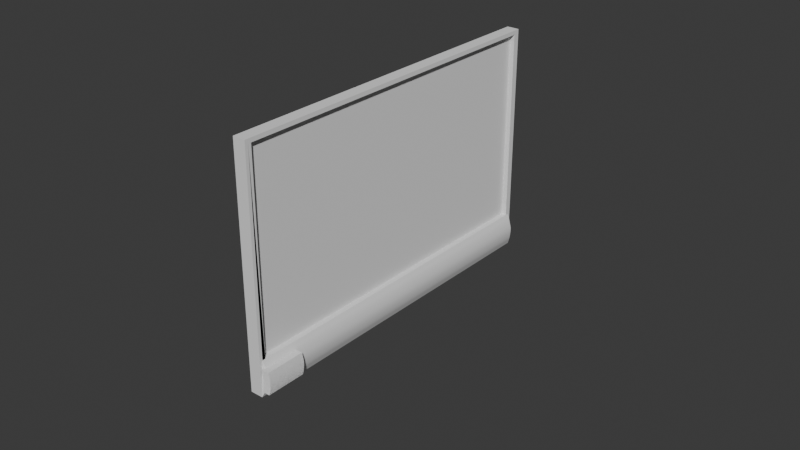 # Source: television.blend  (saved by Blender 4.2.66; exported with 4.5.12 LTS)
import bpy
from mathutils import Matrix  # noqa: F401  (used for matrix-valued properties, if any)

bpy.ops.wm.read_factory_settings(use_empty=True)
scene = bpy.context.scene
scene.name = 'Scene'

# ---- collections
col_collection = bpy.data.collections.new('Collection'); scene.collection.children.link(col_collection)

# ---- world
world_world = bpy.data.worlds.new('World'); scene.world = world_world
world_world.use_nodes = True; world_world.node_tree.nodes.clear()
_N = world_world.node_tree.nodes; _L = world_world.node_tree.links
n0 = _N.new('ShaderNodeOutputWorld'); n0.name = 'World Output'; n0.location = (300, 300)
n1 = _N.new('ShaderNodeBackground'); n1.name = 'Background'; n1.location = (10, 300)
n1.inputs[0].default_value = (0.05088, 0.05088, 0.05088, 1.0)
_L.new(n1.outputs[0], n0.inputs[0])
n0.is_active_output = True
world_world.color = (0.05088, 0.05088, 0.05088)
world_world.sun_shadow_jitter_overblur = 0.0

# ---- meshes
me_cube_001 = bpy.data.meshes.new('Cube.001')
me_cube_001.from_pydata([(-0.03223, -0.9144, -0.5944), (-0.03223, -0.9144, 0.5944), (-0.03223, 0.9144, -0.5944), (-0.03223, 0.9144, 0.5944), (0.006907, -0.8815, -0.4114), (0.006907, -0.8815, 0.5707), (0.006907, 0.8815, -0.4114), (0.006907, 0.8815, 0.5707), (0.03223, 0.9144, 0.5944), (0.03223, 0.9144, -0.5944), (0.03223, -0.9144, -0.5944), (0.03223, -0.9144, 0.5944), (0.03223, 0.882, 0.5733), (0.03223, 0.882, -0.4141), (0.03223, -0.882, -0.4141), (0.03223, -0.882, 0.5733), (0.03223, -0.8982, 0.5838), (0.03223, 0.8982, 0.5838), (0.03223, -0.9144, -0.4132), (0.03223, 0.9144, -0.4132), (0.03223, -0.8982, -0.4136), (0.03223, 0.8982, -0.4136), (0.05665, -0.8979, -0.4982), (0.04282, -0.889, -0.4364), (0.04292, -0.8982, -0.4364), (0.05632, -0.8977, -0.4903), (0.05531, -0.8971, -0.4812), (0.05367, -0.8961, -0.4716), (0.05148, -0.8947, -0.4618), (0.04885, -0.893, -0.4524), (0.04592, -0.8911, -0.4438), (0.04282, 0.889, -0.4364), (0.05665, 0.8983, -0.4982), (0.04292, 0.8982, -0.4364), (0.04592, 0.8911, -0.4438), (0.04885, 0.893, -0.4524), (0.05148, 0.8948, -0.4618), (0.05367, 0.8963, -0.4716), (0.05531, 0.8974, -0.4812), (0.05632, 0.8981, -0.4903), (0.0443, -0.906, -0.5647), (0.05664, -0.8978, -0.5022), (0.04703, -0.9041, -0.5572), (0.04963, -0.9023, -0.5484), (0.05196, -0.9008, -0.5389), (0.05391, -0.8995, -0.529), (0.05539, -0.8985, -0.5192), (0.05632, -0.898, -0.5101), (0.05664, 0.8983, -0.5022), (0.0443, 0.9065, -0.5647), (0.05632, 0.8985, -0.5101), (0.05539, 0.8992, -0.5192), (0.05391, 0.9001, -0.529), (0.05196, 0.9014, -0.5389), (0.04963, 0.903, -0.5484), (0.04703, 0.9047, -0.5572)], [], [(0, 1, 3, 2), (2, 3, 8, 19, 9), (6, 7, 5, 4), (10, 18, 11, 1, 0), (2, 9, 10, 0), (8, 3, 1, 11), (31, 33, 21, 13), (8, 11, 16, 17), (7, 6, 13, 12), (6, 4, 14, 13), (5, 7, 12, 15), (4, 5, 15, 14), (18, 10, 40, 42, 43, 44, 45, 46, 47, 41, 22, 24, 20), (24, 23, 14, 20), (32, 22, 41, 48), (11, 18, 20, 16), (16, 20, 14, 5), (16, 20, 14, 15), (9, 49, 40, 10), (19, 21, 33, 32, 48, 50, 51, 52, 53, 54, 55, 49, 9), (12, 13, 21, 17), (8, 17, 21, 19), (22, 25, 24), (25, 26, 24), (26, 27, 24), (27, 28, 24), (28, 29, 24), (29, 30, 24), (30, 23, 24), (31, 34, 33), (34, 35, 33), (35, 36, 33), (36, 37, 33), (37, 38, 33), (38, 39, 33), (39, 32, 33), (22, 32, 39, 25), (25, 39, 38, 26), (26, 38, 37, 27), (27, 37, 36, 28), (28, 36, 35, 29), (29, 35, 34, 30), (30, 34, 31, 23), (40, 49, 55, 42), (42, 55, 54, 43), (43, 54, 53, 44), (44, 53, 52, 45), (45, 52, 51, 46), (46, 51, 50, 47), (47, 50, 48, 41), (14, 23, 31, 13), (12, 17, 16, 15)])
_uv = me_cube_001.uv_layers.new(name='UVMap')
_uv.uv.foreach_set('vector', [0.375, 0.0, 0.625, 0.0, 0.625, 0.25, 0.375, 0.25, 0.375, 0.25, 0.625, 0.25, 0.625, 0.5, 0.5, 0.5, 0.375, 0.5, 0.3834, 0.5079, 0.6166, 0.5079, 0.6166, 0.7421, 0.3834, 0.7421, 0.375, 0.75, 0.5, 0.75, 0.625, 0.75, 0.625, 1.0, 0.375, 1.0, 0.125, 0.5, 0.375, 0.5, 0.375, 0.75, 0.125, 0.75, 0.625, 0.5, 0.875, 0.5, 0.875, 0.75, 0.625, 0.75, 0.0, 0.0, 0.0, 0.0, 0.0, 0.0, 0.0, 0.0, 0.625, 0.5, 0.625, 0.75, 0.6228, 0.7478, 0.6228, 0.5022, 0.6166, 0.5079, 0.3834, 0.5079, 0.3794, 0.5044, 0.6206, 0.5044, 0.3834, 0.5079, 0.3834, 0.7421, 0.3794, 0.7456, 0.3794, 0.5044, 0.6166, 0.7421, 0.6166, 0.5079, 0.6206, 0.5044, 0.6206, 0.7456, 0.3834, 0.7421, 0.6166, 0.7421, 0.6206, 0.7456, 0.3794, 0.7456, 0.5, 0.75, 0.0, 0.0, 0.0, 0.0, 0.0007, 0.00105, 0.002728, 0.004092, 0.005734, 0.008601, 0.006272, 0.009408, 0.00339, 0.005085, 0.0009619, 0.001443, 0.0, 0.0, 0.0, 0.0, 0.0, 0.0, 0.0, 0.0, 0.0, 0.0, 0.0, 0.0, 0.0, 0.0, 0.0, 0.0, 0.0, 0.0, 0.0, 0.0, 0.0, 0.0, 0.0, 0.0, 0.625, 0.75, 0.5, 0.75, 0.0, 0.0, 0.6228, 0.7478, 0.6228, 0.7478, 0.0, 0.0, 0.0, 0.0, 0.0, 0.0, 0.0, 0.0, 0.0, 0.0, 0.0, 0.0, 0.0, 0.0, 0.0, 0.0, 0.0, 0.0, 0.0, 0.0, 0.0, 0.0, 0.5, 0.5, 0.0, 0.0, 0.0, 0.0, 0.0, 0.0, 0.0, 0.0, 0.0009397, 0.0009397, 0.003322, 0.003322, 0.006177, 0.006177, 0.005668, 0.005668, 0.002692, 0.002692, 0.0006902, 0.0006902, 0.0, 0.0, 0.0, 0.0, 0.6206, 0.5044, 0.0, 0.0, 0.0, 0.0, 0.6228, 0.5022, 0.625, 0.5, 0.6228, 0.5022, 0.0, 0.0, 0.5, 0.5, 0.0, 0.0, 0.0, 0.0, 0.0, 0.0, 0.0, 0.0, 0.0, 0.0, 0.0, 0.0, 0.0, 0.0, 0.0, 0.0, 0.0, 0.0, 0.0, 0.0, 0.0, 0.0, 0.0, 0.0, 0.0, 0.0, 0.0, 0.0, 0.0, 0.0, 0.0, 0.0, 0.0, 0.0, 0.0, 0.0, 0.0, 0.0, 0.0, 0.0, 0.0, 0.0, 0.0, 0.0, 0.0, 0.0, 0.0, 0.0, 0.0, 0.0, 0.0, 0.0, 0.0, 0.0, 0.0, 0.0, 0.0, 0.0, 0.0, 0.0, 0.0, 0.0, 0.0, 0.0, 0.0, 0.0, 0.0, 0.0, 0.0, 0.0, 0.0, 0.0, 0.0, 0.0, 0.0, 0.0, 0.0, 0.0, 0.0, 0.0, 0.0, 0.0, 0.0, 0.0, 0.0, 0.0, 0.0, 0.0, 0.0, 0.0, 0.0, 0.0, 0.0, 0.0, 0.0, 0.0, 0.0, 0.0, 0.0, 0.0, 0.0, 0.0, 0.0, 0.0, 0.0, 0.0, 0.0, 0.0, 0.0, 0.0, 0.0, 0.0, 0.0, 0.0, 0.0, 0.0, 0.0, 0.0, 0.0, 0.0, 0.0, 0.0, 0.0, 0.0, 0.0, 0.0, 0.0, 0.0, 0.0, 0.0, 0.0, 0.0, 0.0, 0.0, 0.0, 0.0, 0.0, 0.0, 0.0, 0.0, 0.0, 0.0, 0.0, 0.0, 0.0006902, 0.0006902, 0.0007, 0.00105, 0.0007, 0.00105, 0.0006902, 0.0006902, 0.002692, 0.002692, 0.002728, 0.004092, 0.002728, 0.004092, 0.002692, 0.002692, 0.005668, 0.005668, 0.005734, 0.008601, 0.005734, 0.008601, 0.005668, 0.005668, 0.006177, 0.006177, 0.006272, 0.009408, 0.006272, 0.009408, 0.006177, 0.006177, 0.003322, 0.003322, 0.00339, 0.005085, 0.00339, 0.005085, 0.003322, 0.003322, 0.0009397, 0.0009397, 0.0009619, 0.001443, 0.0009619, 0.001443, 0.0009397, 0.0009397, 0.0, 0.0, 0.0, 0.0, 0.0, 0.0, 0.0, 0.0, 0.0, 0.0, 0.0, 0.0, 0.6206, 0.5044, 0.6228, 0.5022, 0.6228, 0.7478, 0.0, 0.0])
me_cube_001.update()
me_cube_002 = bpy.data.meshes.new('Cube.002')
me_cube_002.from_pydata([(-0.0127, -0.0127, -0.0127), (-0.0127, -0.0127, 0.0127), (-0.0127, 0.0127, -0.0127), (-0.0127, 0.0127, 0.0127), (0.0127, -0.0127, -0.0127), (0.0127, -0.0127, 0.0127), (0.0127, 0.0127, -0.0127), (0.0127, 0.0127, 0.0127)], [], [(0, 1, 3, 2), (2, 3, 7, 6), (6, 7, 5, 4), (4, 5, 1, 0), (2, 6, 4, 0), (7, 3, 1, 5)])
_uv = me_cube_002.uv_layers.new(name='UVMap')
_uv.uv.foreach_set('vector', [0.375, 0.0, 0.625, 0.0, 0.625, 0.25, 0.375, 0.25, 0.375, 0.25, 0.625, 0.25, 0.625, 0.5, 0.375, 0.5, 0.375, 0.5, 0.625, 0.5, 0.625, 0.75, 0.375, 0.75, 0.375, 0.75, 0.625, 0.75, 0.625, 1.0, 0.375, 1.0, 0.125, 0.5, 0.375, 0.5, 0.375, 0.75, 0.125, 0.75, 0.625, 0.5, 0.875, 0.5, 0.875, 0.75, 0.625, 0.75])
me_cube_002.update()

# ---- curves / text
cu_b_ziercurve = bpy.data.curves.new('BézierCurve', 'CURVE')
cu_b_ziercurve.dimensions = '3D'
_sp = cu_b_ziercurve.splines.new('BEZIER'); _sp.bezier_points.add(1)
_sp.bezier_points.foreach_set('co', [-0.2963, 0.0, -0.09107, 0.3018, 0.0, -0.09373])
_sp.bezier_points.foreach_set('handle_left', [-0.4592, -0.0001305, -0.1144, 0.06901, 0.0, -0.05942])
_sp.bezier_points.foreach_set('handle_right', [-0.1433, 0.0001225, -0.06918, 0.5321, 0.0, -0.1277])
for _p, _l, _r in zip(_sp.bezier_points, ['ALIGNED', 'ALIGNED'], ['ALIGNED', 'ALIGNED']): _p.handle_left_type = _l; _p.handle_right_type = _r
_sp.order_u = 0
_sp.order_v = 0
cu_b_ziercurve.use_path = True
cu_b_ziercurve.fill_mode = 'FULL'

# ---- objects
ob_television = bpy.data.objects.new('Television', me_cube_001)
ob_slat = bpy.data.objects.new('Slat', me_cube_002)
ob_b_ziercurve = bpy.data.objects.new('BézierCurve', cu_b_ziercurve)

# ---- transforms, parenting, visibility, modifiers, constraints
ob_television.location = (0.0, 0.0, 0.0)
ob_slat.location = (0.1429, -0.8159, -0.4799)
ob_slat.scale = (1.61, 8.0, 0.05)
_m = ob_slat.modifiers.new('Array', 'ARRAY')
_m.count = 30
_m.relative_offset_displace = (0.0, 0.0, 3.0)
_m = ob_slat.modifiers.new('Curve', 'CURVE')
_m.object = ob_b_ziercurve
ob_b_ziercurve.location = (0.1291, 0.0, -0.5)
ob_b_ziercurve.rotation_euler = (0.0, 1.571, 0.0)
ob_b_ziercurve.scale = (-0.2666, 1.0, 1.0)

# ---- collection membership
col_collection.objects.link(ob_television)
col_collection.objects.link(ob_slat)
col_collection.objects.link(ob_b_ziercurve)

# ---- scene / render settings (as saved in the file)
scene.frame_start = 1; scene.frame_end = 250; scene.frame_set(1)
scene.render.engine = 'BLENDER_EEVEE_NEXT'
bpy.context.view_layer.update()

# ---- added for rendering (the .blend has no active camera and no usable light): camera, sun
cam_auto = bpy.data.cameras.new('AutoCamera')
cam_auto.lens = 50.0
cam_auto.sensor_width = 36.0
cam_auto.clip_end = 1000.0
ob_auto_camera = bpy.data.objects.new('AutoCamera', cam_auto)
scene.collection.objects.link(ob_auto_camera)
ob_auto_camera.location = (2.97487, -3.52576, 2.22485)
ob_auto_camera.rotation_euler = (1.09748, -7.21219e-08, 0.694738)
scene.camera = ob_auto_camera
light_auto_sun = bpy.data.lights.new('AutoSun', 'SUN')
light_auto_sun.energy = 3.0
light_auto_sun.angle = 0.0523599
ob_auto_sun = bpy.data.objects.new('AutoSun', light_auto_sun)
scene.collection.objects.link(ob_auto_sun)
ob_auto_sun.rotation_euler = (0.872665, 0.174533, 0.523599)
bpy.context.view_layer.update()
